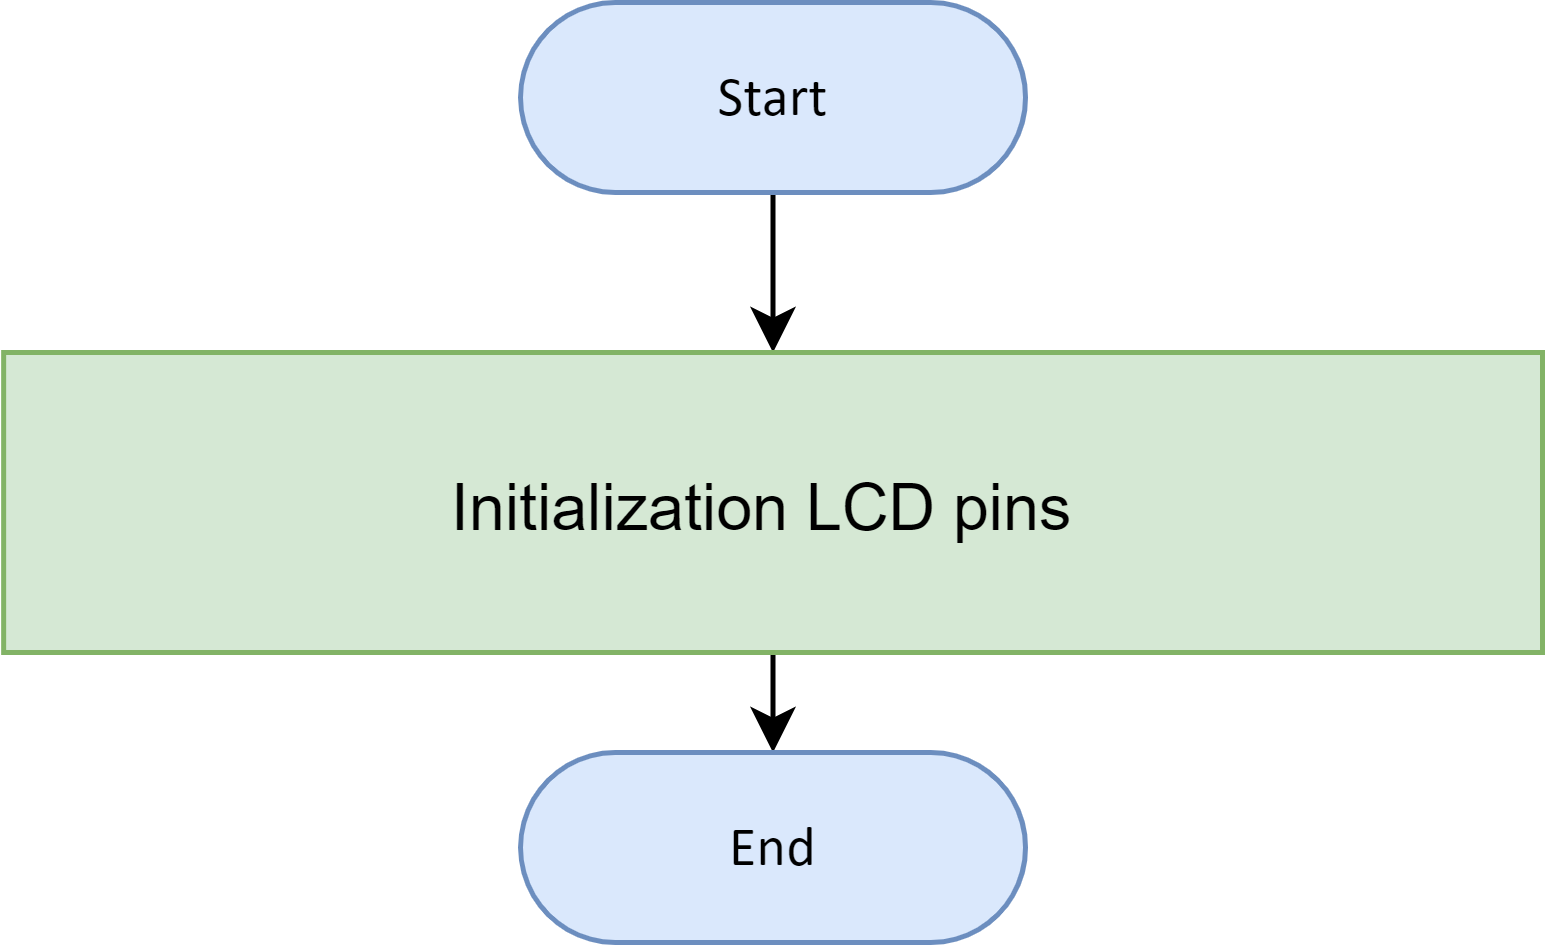

The diagram above was exported from draw.io. Its source (the exported page's mxGraphModel, read from the mxfile embedded in the PNG):
<mxGraphModel dx="2443" dy="1484" grid="1" gridSize="10" guides="1" tooltips="1" connect="1" arrows="1" fold="1" page="1" pageScale="1" pageWidth="850" pageHeight="1100" math="0" shadow="0">
  <root>
    <mxCell id="0" />
    <mxCell id="1" parent="0" />
    <mxCell id="z4rEUi0y7Lm6J1tg75m7-1" value="" style="edgeStyle=orthogonalEdgeStyle;rounded=0;orthogonalLoop=1;jettySize=auto;html=1;" edge="1" parent="1" source="z4rEUi0y7Lm6J1tg75m7-2" target="z4rEUi0y7Lm6J1tg75m7-4">
      <mxGeometry relative="1" as="geometry" />
    </mxCell>
    <UserObject label="&lt;div style=&quot;&quot;&gt;&lt;span style=&quot;font-size: 11.29px;&quot;&gt;Start&lt;/span&gt;&lt;/div&gt;" Function="EN_DIO_Error_T DIO_init(uint8_t pinNumber, EN_DIO_PORT_T portNumber, EN_DIO_DIRECTION_T direction);" tags="Flowchart" id="z4rEUi0y7Lm6J1tg75m7-2">
      <mxCell style="verticalAlign=middle;align=center;overflow=width;vsdxID=30;fillColor=#dae8fc;shape=stencil(tVLREoIgEPwaHnEQxsl3s/9gEpSJwDko7e+DsEkze2l627vdu5uFRaxyHe8FosR5sCcxqMZ3iO0Rpcp0ApQPCLEasUpaEC3Yi2lS3fOojOhsr3HDmObyMtsVcYqS29Qh5FEfklwrM5OXeUa/yjkcAwfr7TDpiyTfXvjkMR+Vw2A998qaBac5tAKHU1hq3i4oNwjRr9ofvayt/+Rk+yX/4iWA159KpXWKxJx/z0Bopfyw+g4=);strokeColor=#6c8ebf;spacingTop=-1;spacingBottom=-1;spacingLeft=-1;spacingRight=-1;points=[[0.5,1,0],[0.5,0,0],[0,0.5,0],[1,0.5,0]];labelBackgroundColor=none;rounded=1;html=1;whiteSpace=wrap;fontFamily=Calibri;" vertex="1" parent="1">
        <mxGeometry x="-1191.3899999999999" y="-750" width="101" height="38" as="geometry" />
      </mxCell>
    </UserObject>
    <mxCell id="z4rEUi0y7Lm6J1tg75m7-3" value="" style="edgeStyle=orthogonalEdgeStyle;rounded=0;orthogonalLoop=1;jettySize=auto;html=1;" edge="1" parent="1" source="z4rEUi0y7Lm6J1tg75m7-4" target="z4rEUi0y7Lm6J1tg75m7-5">
      <mxGeometry relative="1" as="geometry" />
    </mxCell>
    <mxCell id="z4rEUi0y7Lm6J1tg75m7-4" value="&lt;font style=&quot;font-size: 12.9px;&quot;&gt;Initialization&amp;nbsp;LCD&amp;nbsp;pins&amp;nbsp;&lt;/font&gt;" style="rounded=0;whiteSpace=wrap;html=1;fontSize=16;fillColor=#d5e8d4;strokeColor=#82b366;" vertex="1" parent="1">
      <mxGeometry x="-1294.77" y="-680" width="307.77" height="60" as="geometry" />
    </mxCell>
    <UserObject label="&lt;div style=&quot;&quot;&gt;&lt;span style=&quot;font-size: 11.29px;&quot;&gt;End&lt;/span&gt;&lt;/div&gt;" Function="EN_DIO_Error_T DIO_init(uint8_t pinNumber, EN_DIO_PORT_T portNumber, EN_DIO_DIRECTION_T direction);" tags="Flowchart" id="z4rEUi0y7Lm6J1tg75m7-5">
      <mxCell style="verticalAlign=middle;align=center;overflow=width;vsdxID=30;fillColor=#dae8fc;shape=stencil(tVLREoIgEPwaHnEQxsl3s/9gEpSJwDko7e+DsEkze2l627vdu5uFRaxyHe8FosR5sCcxqMZ3iO0Rpcp0ApQPCLEasUpaEC3Yi2lS3fOojOhsr3HDmObyMtsVcYqS29Qh5FEfklwrM5OXeUa/yjkcAwfr7TDpiyTfXvjkMR+Vw2A998qaBac5tAKHU1hq3i4oNwjRr9ofvayt/+Rk+yX/4iWA159KpXWKxJx/z0Bopfyw+g4=);strokeColor=#6c8ebf;spacingTop=-1;spacingBottom=-1;spacingLeft=-1;spacingRight=-1;points=[[0.5,1,0],[0.5,0,0],[0,0.5,0],[1,0.5,0]];labelBackgroundColor=none;rounded=1;html=1;whiteSpace=wrap;fontFamily=Calibri;" vertex="1" parent="1">
        <mxGeometry x="-1191.3899999999999" y="-600" width="101" height="38" as="geometry" />
      </mxCell>
    </UserObject>
  </root>
</mxGraphModel>